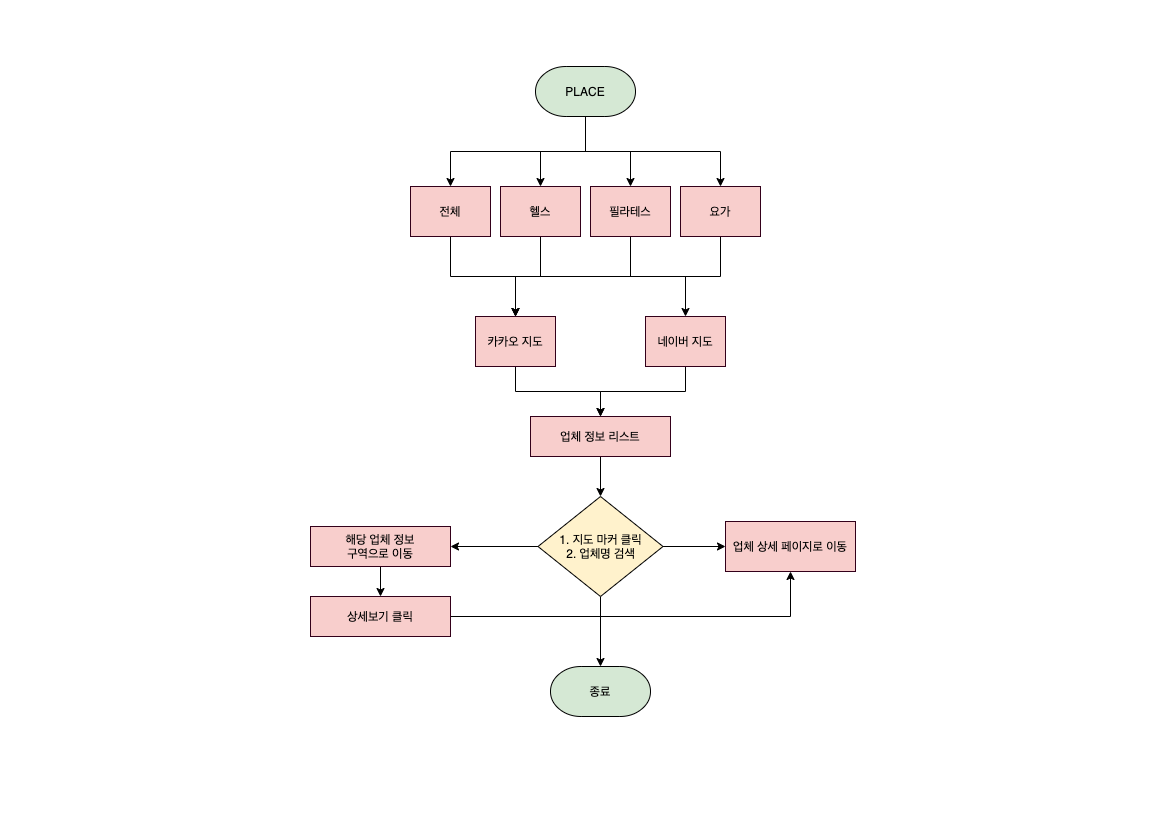

The diagram above was exported from draw.io. Its source (the exported page's mxGraphModel, read from the mxfile embedded in the PNG):
<mxGraphModel dx="1418" dy="1438" grid="1" gridSize="10" guides="1" tooltips="1" connect="1" arrows="1" fold="1" page="1" pageScale="1" pageWidth="1169" pageHeight="826" math="0" shadow="0">
  <root>
    <mxCell id="0" />
    <mxCell id="1" parent="0" />
    <mxCell id="bnuUCGPUG7A0IDZ5zziM-16" style="edgeStyle=orthogonalEdgeStyle;rounded=0;orthogonalLoop=1;jettySize=auto;html=1;entryX=0.5;entryY=0;entryDx=0;entryDy=0;exitX=0.5;exitY=1;exitDx=0;exitDy=0;exitPerimeter=0;" edge="1" parent="1" source="bnuUCGPUG7A0IDZ5zziM-4" target="bnuUCGPUG7A0IDZ5zziM-5">
      <mxGeometry relative="1" as="geometry" />
    </mxCell>
    <mxCell id="bnuUCGPUG7A0IDZ5zziM-17" style="edgeStyle=orthogonalEdgeStyle;rounded=0;orthogonalLoop=1;jettySize=auto;html=1;" edge="1" parent="1" source="bnuUCGPUG7A0IDZ5zziM-4" target="bnuUCGPUG7A0IDZ5zziM-13">
      <mxGeometry relative="1" as="geometry" />
    </mxCell>
    <mxCell id="bnuUCGPUG7A0IDZ5zziM-18" style="edgeStyle=orthogonalEdgeStyle;rounded=0;orthogonalLoop=1;jettySize=auto;html=1;entryX=0.5;entryY=0;entryDx=0;entryDy=0;" edge="1" parent="1" source="bnuUCGPUG7A0IDZ5zziM-4" target="bnuUCGPUG7A0IDZ5zziM-12">
      <mxGeometry relative="1" as="geometry" />
    </mxCell>
    <mxCell id="bnuUCGPUG7A0IDZ5zziM-19" style="edgeStyle=orthogonalEdgeStyle;rounded=0;orthogonalLoop=1;jettySize=auto;html=1;entryX=0.5;entryY=0;entryDx=0;entryDy=0;exitX=0.5;exitY=1;exitDx=0;exitDy=0;exitPerimeter=0;" edge="1" parent="1" source="bnuUCGPUG7A0IDZ5zziM-4" target="bnuUCGPUG7A0IDZ5zziM-11">
      <mxGeometry relative="1" as="geometry" />
    </mxCell>
    <mxCell id="bnuUCGPUG7A0IDZ5zziM-4" value="PLACE" style="strokeWidth=1;html=1;shape=mxgraph.flowchart.terminator;whiteSpace=wrap;fillColor=#d5e8d4;strokeColor=#000000;" vertex="1" parent="1">
      <mxGeometry x="535" y="-760" width="100" height="50" as="geometry" />
    </mxCell>
    <mxCell id="bnuUCGPUG7A0IDZ5zziM-45" style="edgeStyle=orthogonalEdgeStyle;rounded=0;orthogonalLoop=1;jettySize=auto;html=1;" edge="1" parent="1" source="bnuUCGPUG7A0IDZ5zziM-5" target="bnuUCGPUG7A0IDZ5zziM-31">
      <mxGeometry relative="1" as="geometry" />
    </mxCell>
    <mxCell id="bnuUCGPUG7A0IDZ5zziM-5" value="전체" style="rounded=0;whiteSpace=wrap;html=1;strokeColor=#33001A;fillColor=#f8cecc;" vertex="1" parent="1">
      <mxGeometry x="410" y="-640" width="80" height="50" as="geometry" />
    </mxCell>
    <mxCell id="bnuUCGPUG7A0IDZ5zziM-47" style="edgeStyle=orthogonalEdgeStyle;rounded=0;orthogonalLoop=1;jettySize=auto;html=1;entryX=0.5;entryY=0;entryDx=0;entryDy=0;" edge="1" parent="1" source="bnuUCGPUG7A0IDZ5zziM-11" target="bnuUCGPUG7A0IDZ5zziM-31">
      <mxGeometry relative="1" as="geometry">
        <Array as="points">
          <mxPoint x="720" y="-550" />
          <mxPoint x="515" y="-550" />
        </Array>
      </mxGeometry>
    </mxCell>
    <mxCell id="bnuUCGPUG7A0IDZ5zziM-11" value="요가" style="rounded=0;whiteSpace=wrap;html=1;strokeColor=#33001A;fillColor=#f8cecc;" vertex="1" parent="1">
      <mxGeometry x="680" y="-640" width="80" height="50" as="geometry" />
    </mxCell>
    <mxCell id="bnuUCGPUG7A0IDZ5zziM-36" style="edgeStyle=orthogonalEdgeStyle;rounded=0;orthogonalLoop=1;jettySize=auto;html=1;" edge="1" parent="1" source="bnuUCGPUG7A0IDZ5zziM-12" target="bnuUCGPUG7A0IDZ5zziM-32">
      <mxGeometry relative="1" as="geometry" />
    </mxCell>
    <mxCell id="bnuUCGPUG7A0IDZ5zziM-12" value="필라테스" style="rounded=0;whiteSpace=wrap;html=1;strokeColor=#33001A;fillColor=#f8cecc;" vertex="1" parent="1">
      <mxGeometry x="590" y="-640" width="80" height="50" as="geometry" />
    </mxCell>
    <mxCell id="bnuUCGPUG7A0IDZ5zziM-46" style="edgeStyle=orthogonalEdgeStyle;rounded=0;orthogonalLoop=1;jettySize=auto;html=1;entryX=0.5;entryY=0;entryDx=0;entryDy=0;" edge="1" parent="1" source="bnuUCGPUG7A0IDZ5zziM-13" target="bnuUCGPUG7A0IDZ5zziM-31">
      <mxGeometry relative="1" as="geometry" />
    </mxCell>
    <mxCell id="bnuUCGPUG7A0IDZ5zziM-13" value="헬스" style="rounded=0;whiteSpace=wrap;html=1;strokeColor=#33001A;fillColor=#f8cecc;" vertex="1" parent="1">
      <mxGeometry x="500" y="-640" width="80" height="50" as="geometry" />
    </mxCell>
    <mxCell id="bnuUCGPUG7A0IDZ5zziM-29" value="업체 상세 페이지로 이동" style="rounded=0;whiteSpace=wrap;html=1;strokeColor=#33001A;fillColor=#f8cecc;" vertex="1" parent="1">
      <mxGeometry x="725" y="-305" width="130" height="50" as="geometry" />
    </mxCell>
    <mxCell id="bnuUCGPUG7A0IDZ5zziM-56" style="edgeStyle=orthogonalEdgeStyle;rounded=0;orthogonalLoop=1;jettySize=auto;html=1;entryX=0.5;entryY=0;entryDx=0;entryDy=0;" edge="1" parent="1" source="bnuUCGPUG7A0IDZ5zziM-31" target="bnuUCGPUG7A0IDZ5zziM-42">
      <mxGeometry relative="1" as="geometry">
        <mxPoint x="594.9999999999998" y="-420" as="targetPoint" />
      </mxGeometry>
    </mxCell>
    <mxCell id="bnuUCGPUG7A0IDZ5zziM-31" value="카카오 지도&lt;span style=&quot;color: rgba(0 , 0 , 0 , 0) ; font-family: monospace ; font-size: 0px&quot;&gt;%3CmxGraphModel%3E%3Croot%3E%3CmxCell%20id%3D%220%22%2F%3E%3CmxCell%20id%3D%221%22%20parent%3D%220%22%2F%3E%3CmxCell%20id%3D%222%22%20value%3D%22%EC%A0%84%EC%B2%B4%22%20style%3D%22rounded%3D0%3BwhiteSpace%3Dwrap%3Bhtml%3D1%3BstrokeColor%3D%2333001A%3BfillColor%3D%23f8cecc%3B%22%20vertex%3D%221%22%20parent%3D%221%22%3E%3CmxGeometry%20x%3D%22350%22%20y%3D%22-510%22%20width%3D%2280%22%20height%3D%2250%22%20as%3D%22geometry%22%2F%3E%3C%2FmxCell%3E%3C%2Froot%3E%3C%2FmxGraphModel%3E&lt;/span&gt;" style="rounded=0;whiteSpace=wrap;html=1;strokeColor=#33001A;fillColor=#f8cecc;" vertex="1" parent="1">
      <mxGeometry x="475" y="-510" width="80" height="50" as="geometry" />
    </mxCell>
    <mxCell id="bnuUCGPUG7A0IDZ5zziM-55" style="edgeStyle=orthogonalEdgeStyle;rounded=0;orthogonalLoop=1;jettySize=auto;html=1;" edge="1" parent="1" source="bnuUCGPUG7A0IDZ5zziM-32" target="bnuUCGPUG7A0IDZ5zziM-42">
      <mxGeometry relative="1" as="geometry">
        <mxPoint x="594.9999999999998" y="-420" as="targetPoint" />
      </mxGeometry>
    </mxCell>
    <mxCell id="bnuUCGPUG7A0IDZ5zziM-32" value="네이버 지도" style="rounded=0;whiteSpace=wrap;html=1;strokeColor=#33001A;fillColor=#f8cecc;" vertex="1" parent="1">
      <mxGeometry x="645" y="-510" width="80" height="50" as="geometry" />
    </mxCell>
    <mxCell id="bnuUCGPUG7A0IDZ5zziM-59" style="edgeStyle=orthogonalEdgeStyle;rounded=0;orthogonalLoop=1;jettySize=auto;html=1;" edge="1" parent="1" source="bnuUCGPUG7A0IDZ5zziM-42" target="bnuUCGPUG7A0IDZ5zziM-57">
      <mxGeometry relative="1" as="geometry" />
    </mxCell>
    <mxCell id="bnuUCGPUG7A0IDZ5zziM-42" value="업체 정보 리스트" style="rounded=0;whiteSpace=wrap;html=1;strokeColor=#33001A;fillColor=#f8cecc;" vertex="1" parent="1">
      <mxGeometry x="530" y="-410" width="140" height="40" as="geometry" />
    </mxCell>
    <mxCell id="bnuUCGPUG7A0IDZ5zziM-48" value="종료" style="strokeWidth=1;html=1;shape=mxgraph.flowchart.terminator;whiteSpace=wrap;fillColor=#d5e8d4;strokeColor=#000000;" vertex="1" parent="1">
      <mxGeometry x="550" y="-160" width="100" height="50" as="geometry" />
    </mxCell>
    <mxCell id="bnuUCGPUG7A0IDZ5zziM-62" style="edgeStyle=orthogonalEdgeStyle;rounded=0;orthogonalLoop=1;jettySize=auto;html=1;entryX=1;entryY=0.5;entryDx=0;entryDy=0;" edge="1" parent="1" source="bnuUCGPUG7A0IDZ5zziM-57" target="bnuUCGPUG7A0IDZ5zziM-61">
      <mxGeometry relative="1" as="geometry" />
    </mxCell>
    <mxCell id="bnuUCGPUG7A0IDZ5zziM-67" style="edgeStyle=orthogonalEdgeStyle;rounded=0;orthogonalLoop=1;jettySize=auto;html=1;entryX=0;entryY=0.5;entryDx=0;entryDy=0;" edge="1" parent="1" source="bnuUCGPUG7A0IDZ5zziM-57" target="bnuUCGPUG7A0IDZ5zziM-29">
      <mxGeometry relative="1" as="geometry" />
    </mxCell>
    <mxCell id="bnuUCGPUG7A0IDZ5zziM-68" style="edgeStyle=orthogonalEdgeStyle;rounded=0;orthogonalLoop=1;jettySize=auto;html=1;" edge="1" parent="1" source="bnuUCGPUG7A0IDZ5zziM-57" target="bnuUCGPUG7A0IDZ5zziM-48">
      <mxGeometry relative="1" as="geometry" />
    </mxCell>
    <mxCell id="bnuUCGPUG7A0IDZ5zziM-57" value="1. 지도 마커 클릭&lt;br&gt;2. 업체명 검색" style="strokeWidth=1;html=1;shape=mxgraph.flowchart.decision;whiteSpace=wrap;rounded=0;fillColor=#fff2cc;strokeColor=#000000;" vertex="1" parent="1">
      <mxGeometry x="537.5" y="-330" width="125" height="100" as="geometry" />
    </mxCell>
    <mxCell id="bnuUCGPUG7A0IDZ5zziM-66" style="edgeStyle=orthogonalEdgeStyle;rounded=0;orthogonalLoop=1;jettySize=auto;html=1;entryX=0.5;entryY=1;entryDx=0;entryDy=0;exitX=0.5;exitY=1;exitDx=0;exitDy=0;startArrow=none;" edge="1" parent="1" source="bnuUCGPUG7A0IDZ5zziM-69" target="bnuUCGPUG7A0IDZ5zziM-29">
      <mxGeometry relative="1" as="geometry">
        <Array as="points">
          <mxPoint x="350" y="-210" />
          <mxPoint x="790" y="-210" />
        </Array>
      </mxGeometry>
    </mxCell>
    <mxCell id="bnuUCGPUG7A0IDZ5zziM-71" style="edgeStyle=orthogonalEdgeStyle;rounded=0;orthogonalLoop=1;jettySize=auto;html=1;" edge="1" parent="1" source="bnuUCGPUG7A0IDZ5zziM-61" target="bnuUCGPUG7A0IDZ5zziM-69">
      <mxGeometry relative="1" as="geometry" />
    </mxCell>
    <mxCell id="bnuUCGPUG7A0IDZ5zziM-61" value="해당 업체 정보&lt;br&gt;구역으로 이동" style="rounded=0;whiteSpace=wrap;html=1;strokeColor=#33001A;fillColor=#f8cecc;" vertex="1" parent="1">
      <mxGeometry x="310" y="-300" width="140" height="40" as="geometry" />
    </mxCell>
    <mxCell id="bnuUCGPUG7A0IDZ5zziM-65" style="edgeStyle=orthogonalEdgeStyle;rounded=0;orthogonalLoop=1;jettySize=auto;html=1;exitX=0.5;exitY=1;exitDx=0;exitDy=0;" edge="1" parent="1" source="bnuUCGPUG7A0IDZ5zziM-61" target="bnuUCGPUG7A0IDZ5zziM-61">
      <mxGeometry relative="1" as="geometry" />
    </mxCell>
    <mxCell id="bnuUCGPUG7A0IDZ5zziM-69" value="상세보기 클릭" style="rounded=0;whiteSpace=wrap;html=1;strokeColor=#33001A;fillColor=#f8cecc;" vertex="1" parent="1">
      <mxGeometry x="310" y="-230" width="140" height="40" as="geometry" />
    </mxCell>
  </root>
</mxGraphModel>